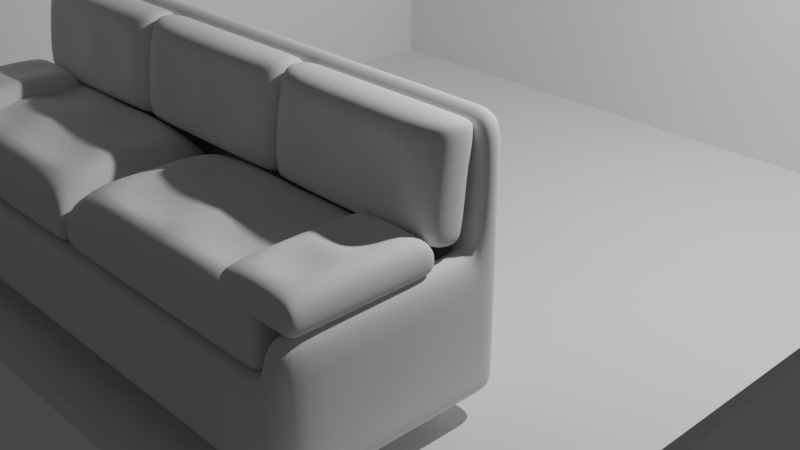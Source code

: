 # Source: room.blend  (saved by Blender 2.93.21; exported with 4.5.12 LTS)
import bpy
from mathutils import Matrix  # noqa: F401  (used for matrix-valued properties, if any)

bpy.ops.wm.read_factory_settings(use_empty=True)
scene = bpy.context.scene
scene.name = 'Scene'

# ---- collections
col_collection = bpy.data.collections.new('Collection'); scene.collection.children.link(col_collection)

# ---- world
world_world = bpy.data.worlds.new('World'); scene.world = world_world
world_world.use_nodes = True; world_world.node_tree.nodes.clear()
_N = world_world.node_tree.nodes; _L = world_world.node_tree.links
n0 = _N.new('ShaderNodeOutputWorld'); n0.name = 'World Output'; n0.location = (300, 300)
n1 = _N.new('ShaderNodeBackground'); n1.name = 'Background'; n1.location = (10, 300)
n1.inputs[0].default_value = (0.05088, 0.05088, 0.05088, 1.0)
_L.new(n1.outputs[0], n0.inputs[0])
n0.is_active_output = True
world_world.color = (0.05088, 0.05088, 0.05088)
world_world.use_sun_shadow = False
world_world.sun_shadow_jitter_overblur = 0.0

# ---- cameras
cam_camera = bpy.data.cameras.new('Camera')
cam_camera.clip_end = 100.0
cam_camera.ortho_scale = 7.314

# ---- lights
light_light = bpy.data.lights.new('Light', 'POINT')
light_light.transmission_factor = 0.0
light_light.energy = 1000.0
light_light.shadow_soft_size = 0.1
light_light.shadow_maximum_resolution = 0.006
light_light.use_absolute_resolution = True

# ---- meshes
me_plane = bpy.data.meshes.new('Plane')
me_plane.from_pydata([(-1.0, -1.0, 0.0), (1.0, -1.0, 0.0), (-1.0, 1.0, 0.0), (1.0, 1.0, 0.0), (-1.0, -1.0, 1.25), (-1.0, 1.0, 1.25), (1.0, 1.0, 1.25), (-1.05, 1.05, -0.05), (-1.05, -1.0, -0.05), (1.0, -1.0, -0.05), (1.0, 1.05, -0.05), (-1.05, 1.05, 1.25), (-1.05, -1.0, 1.25), (1.0, 1.05, 1.25)], [], [(0, 2, 3, 1), (2, 5, 6, 3), (0, 4, 5, 2), (8, 9, 10, 7), (7, 10, 13, 11), (8, 7, 11, 12), (1, 3, 10, 9), (3, 6, 13, 10), (6, 5, 11, 13), (0, 1, 9, 8), (4, 0, 8, 12), (5, 4, 12, 11)])
_uv = me_plane.uv_layers.new(name='UVMap')
_uv.uv.foreach_set('vector', [0.0, 0.0, 0.0, 1.0, 1.0, 1.0, 1.0, 0.0, 0.0, 1.0, 0.0, 1.0, 1.0, 1.0, 1.0, 1.0, 0.0, 0.0, 0.0, 0.0, 0.0, 1.0, 0.0, 1.0, 0.0, 0.0, 1.0, 0.0, 1.0, 1.0, 0.0, 1.0, 0.0, 1.0, 1.0, 1.0, 1.0, 1.0, 0.0, 1.0, 0.0, 0.0, 0.0, 1.0, 0.0, 1.0, 0.0, 0.0, 1.0, 0.0, 1.0, 1.0, 1.0, 1.0, 1.0, 0.0, 1.0, 1.0, 1.0, 1.0, 1.0, 1.0, 1.0, 1.0, 1.0, 1.0, 0.0, 1.0, 0.0, 1.0, 1.0, 1.0, 0.0, 0.0, 1.0, 0.0, 1.0, 0.0, 0.0, 0.0, 0.0, 0.0, 0.0, 0.0, 0.0, 0.0, 0.0, 0.0, 0.0, 1.0, 0.0, 0.0, 0.0, 0.0, 0.0, 1.0])
me_plane.use_remesh_fix_poles = True
me_plane.use_remesh_preserve_attributes = False
me_plane.update()
me_plane_001 = bpy.data.meshes.new('Plane.001')
me_plane_001.from_pydata([(-1.0, -1.0, 0.0), (1.0, -1.0, 0.0), (-1.0, 1.0, 0.0), (1.0, 1.0, 0.0), (-1.0, 1.0, 0.8061), (-1.0, -1.0, 0.8061), (1.0, -1.0, 0.8061), (1.0, 1.0, 0.8061), (-0.9, -1.0, 0.0), (-0.9, 1.0, 0.0), (-0.9, -1.0, 0.8061), (-0.9, 1.0, 0.8061), (0.905, -1.0, 0.0), (0.905, -1.0, 0.8061), (0.905, 1.0, 0.0), (0.905, 1.0, 0.8061), (-1.0, 0.75, 0.0), (1.0, 0.75, 0.0), (-1.0, 0.75, 0.8061), (1.0, 0.75, 0.8061), (-0.9, 0.75, 0.8061), (-0.9, 0.75, 0.0), (0.905, 0.75, 0.8061), (0.905, 0.75, 0.0), (-1.0, 0.75, 1.216), (-1.0, -1.0, 1.216), (0.905, -1.0, 1.216), (1.0, -1.0, 1.216), (1.0, 0.75, 1.216), (1.0, 1.0, 1.216), (-0.9, 1.0, 1.216), (-1.0, 1.0, 1.216), (-0.9, -1.0, 1.216), (0.905, 1.0, 1.216), (-0.9, 0.75, 1.216), (0.905, 0.75, 1.216), (1.0, 0.75, 2.214), (1.0, 1.0, 2.214), (-0.9, 1.0, 2.214), (-1.0, 1.0, 2.214), (0.905, 1.0, 2.214), (-0.9, 0.75, 2.214), (0.905, 0.75, 2.214), (-1.0, 0.75, 2.214), (-0.8283, 1.0, 0.0), (-0.8283, 1.0, 0.8061), (-0.8283, -1.0, 0.0), (-0.8283, -1.0, 0.8061), (-0.8283, 0.75, 0.0), (-0.8283, 0.75, 0.8061), (-0.8283, 1.0, 1.216), (-0.8283, 0.75, 1.216), (-0.8283, 1.0, 2.214), (-0.8283, 0.75, 2.214), (0.8407, -1.0, 0.0), (0.8407, -1.0, 0.8061), (0.8407, 0.75, 0.0), (0.8407, 1.0, 0.0), (0.8407, 1.0, 0.8061), (0.8407, 0.75, 0.8061), (0.8407, 1.0, 1.216), (0.8407, 0.75, 1.216), (0.8407, 1.0, 2.214), (0.8407, 0.75, 2.214), (-1.0, 0.6802, 0.0), (-1.0, 0.6802, 0.8061), (-0.9, 0.6802, 0.0), (0.905, 0.6802, 0.0), (1.0, 0.6802, 0.0), (1.0, 0.6802, 0.8061), (-0.9, 0.6802, 0.8061), (0.905, 0.6802, 0.8061), (-1.0, 0.6802, 1.216), (1.0, 0.6802, 1.216), (-0.9, 0.6802, 1.216), (0.905, 0.6802, 1.216), (-0.8283, 0.6802, 0.8061), (-0.8283, 0.6802, 0.0), (0.8407, 0.6802, 0.8061), (0.8407, 0.6802, 0.0), (-1.0, -1.0, 0.7326), (-1.0, 1.0, 0.7326), (1.0, 1.0, 0.7326), (1.0, -1.0, 0.7326), (-0.9, -1.0, 0.7326), (-0.9, 1.0, 0.7326), (0.905, 1.0, 0.7326), (0.905, -1.0, 0.7326), (1.0, 0.75, 0.7326), (-1.0, 0.75, 0.7326), (-0.8283, -1.0, 0.7326), (-0.8283, 1.0, 0.7326), (0.8407, 1.0, 0.7326), (0.8407, -1.0, 0.7326), (1.0, 0.6802, 0.7326), (-1.0, 0.6802, 0.7326), (-1.0, 1.0, 0.1848), (1.0, 1.0, 0.1848), (-1.0, -1.0, 0.1848), (1.0, -1.0, 0.1848), (-0.9, -1.0, 0.1848), (-0.9, 1.0, 0.1848), (0.905, 1.0, 0.1848), (0.905, -1.0, 0.1848), (1.0, 0.75, 0.1848), (-1.0, 0.75, 0.1848), (-0.8283, -1.0, 0.1848), (-0.8283, 1.0, 0.1848), (0.8407, 1.0, 0.1848), (0.8407, -1.0, 0.1848), (1.0, 0.6802, 0.1848), (-1.0, 0.6802, 0.1848), (-1.0, -0.5516, 0.0), (-1.0, -0.5516, 0.8061), (-0.9, -0.5516, 0.0), (0.905, -0.5516, 0.0), (-1.0, -0.5516, 1.216), (-0.8283, -0.5516, 0.0), (0.8407, -0.5516, 0.0), (1.0, -0.5516, 0.0), (1.0, -0.5516, 0.8061), (-0.9, -0.5516, 0.8061), (0.905, -0.5516, 0.8061), (1.0, -0.5516, 1.216), (-0.9, -0.5516, 1.216), (0.905, -0.5516, 1.216), (-0.8283, -0.5516, 0.8061), (0.8407, -0.5516, 0.8061), (1.0, -0.5516, 0.7326), (-1.0, -0.5516, 0.7326), (-1.0, -0.5516, 0.1848), (1.0, -0.5516, 0.1848), (-1.0, 1.0, 1.848), (-1.0, 0.75, 1.848), (0.905, 1.0, 1.848), (1.0, 1.0, 1.848), (-0.9, 1.0, 1.848), (-0.9, 0.75, 1.848), (1.0, 0.75, 1.848), (0.905, 0.75, 1.848), (-0.8283, 0.75, 1.848), (-0.8283, 1.0, 1.848), (0.8407, 1.0, 1.848), (0.8407, 0.75, 1.848)], [], [(23, 14, 3, 17), (122, 13, 26, 125), (129, 80, 5, 113), (85, 81, 4, 11), (87, 83, 6, 13), (88, 82, 7, 19), (80, 84, 10, 5), (91, 85, 11, 45), (59, 22, 35, 61), (16, 2, 9, 21), (82, 86, 15, 7), (93, 87, 13, 55), (4, 18, 24, 31), (56, 57, 14, 23), (79, 56, 23, 67), (78, 71, 22, 59), (64, 16, 21, 66), (7, 15, 33, 29), (94, 88, 19, 69), (81, 89, 18, 4), (19, 7, 29, 28), (67, 23, 17, 68), (141, 136, 38, 52), (135, 134, 40, 37), (132, 133, 43, 39), (72, 74, 34, 24), (75, 73, 28, 35), (11, 4, 31, 30), (69, 19, 28, 73), (5, 10, 32, 25), (113, 5, 25, 116), (70, 20, 34, 74), (45, 11, 30, 50), (13, 6, 27, 26), (42, 36, 37, 40), (43, 41, 38, 39), (63, 42, 40, 62), (133, 137, 41, 43), (136, 132, 39, 38), (139, 138, 36, 42), (143, 139, 42, 63), (138, 135, 37, 36), (137, 140, 53, 41), (41, 53, 52, 38), (58, 45, 50, 60), (142, 141, 52, 62), (70, 76, 49, 20), (66, 21, 48, 77), (21, 9, 44, 48), (84, 90, 47, 10), (20, 49, 51, 34), (92, 91, 45, 58), (86, 92, 58, 15), (134, 142, 62, 40), (15, 58, 60, 33), (140, 143, 63, 53), (53, 63, 62, 52), (76, 78, 59, 49), (77, 48, 56, 79), (48, 44, 57, 56), (90, 93, 55, 47), (49, 59, 61, 51), (117, 77, 79, 118), (126, 127, 78, 76), (114, 66, 77, 117), (121, 126, 76, 70), (121, 70, 74, 124), (18, 65, 72, 24), (120, 69, 73, 123), (125, 123, 73, 75), (116, 124, 74, 72), (115, 67, 68, 119), (128, 94, 69, 120), (112, 64, 66, 114), (127, 122, 71, 78), (118, 79, 67, 115), (89, 95, 65, 18), (22, 71, 75, 35), (105, 111, 95, 89), (131, 110, 94, 128), (106, 109, 93, 90), (102, 108, 92, 86), (108, 107, 91, 92), (100, 106, 90, 84), (96, 105, 89, 81), (110, 104, 88, 94), (109, 103, 87, 93), (97, 102, 86, 82), (107, 101, 85, 91), (98, 100, 84, 80), (104, 97, 82, 88), (103, 99, 83, 87), (101, 96, 81, 85), (130, 98, 80, 129), (112, 0, 98, 130), (9, 2, 96, 101), (12, 1, 99, 103), (17, 3, 97, 104), (0, 8, 100, 98), (44, 9, 101, 107), (3, 14, 102, 97), (54, 12, 103, 109), (68, 17, 104, 110), (2, 16, 105, 96), (8, 46, 106, 100), (57, 44, 107, 108), (14, 57, 108, 102), (46, 54, 109, 106), (119, 68, 110, 131), (16, 64, 111, 105), (1, 119, 131, 99), (64, 112, 130, 111), (111, 130, 129, 95), (99, 131, 128, 83), (54, 118, 115, 12), (55, 13, 122, 127), (0, 112, 114, 8), (83, 128, 120, 6), (12, 115, 119, 1), (25, 32, 124, 116), (26, 27, 123, 125), (6, 120, 123, 27), (10, 121, 124, 32), (10, 47, 126, 121), (8, 114, 117, 46), (47, 55, 127, 126), (46, 117, 118, 54), (65, 113, 116, 72), (95, 129, 113, 65), (71, 122, 125, 75), (51, 61, 143, 140), (33, 60, 142, 134), (60, 50, 141, 142), (34, 51, 140, 137), (28, 29, 135, 138), (61, 35, 139, 143), (35, 28, 138, 139), (30, 31, 132, 136), (24, 34, 137, 133), (31, 24, 133, 132), (29, 33, 134, 135), (50, 30, 136, 141)])
me_plane_001.polygons.foreach_set('use_smooth', [True] * 142)
_uv = me_plane_001.uv_layers.new(name='UVMap')
_uv.uv.foreach_set('vector', [0.9525, 0.875, 0.9525, 1.0, 1.0, 1.0, 1.0, 0.875, 0.9525, 0.2242, 0.9525, 0.0, 0.9525, 0.0, 0.9525, 0.2242, 0.0, 0.2242, 0.0, 0.0, 0.0, 0.0, 0.0, 0.2242, 0.05, 1.0, 0.0, 1.0, 0.0, 1.0, 0.05, 1.0, 0.9525, 0.0, 1.0, 0.0, 1.0, 0.0, 0.9525, 0.0, 1.0, 0.875, 1.0, 1.0, 1.0, 1.0, 1.0, 0.875, 0.0, 0.0, 0.05, 0.0, 0.05, 0.0, 0.0, 0.0, 0.08585, 1.0, 0.05, 1.0, 0.05, 1.0, 0.08585, 1.0, 0.9203, 0.875, 0.9525, 0.875, 0.9525, 0.875, 0.9203, 0.875, 0.0, 0.875, 0.0, 1.0, 0.05, 1.0, 0.05, 0.875, 1.0, 1.0, 0.9525, 1.0, 0.9525, 1.0, 1.0, 1.0, 0.9203, 0.0, 0.9525, 0.0, 0.9525, 0.0, 0.9203, 0.0, 0.0, 1.0, 0.0, 0.875, 0.0, 0.875, 0.0, 1.0, 0.9203, 0.875, 0.9203, 1.0, 0.9525, 1.0, 0.9525, 0.875, 0.9203, 0.8401, 0.9203, 0.875, 0.9525, 0.875, 0.9525, 0.8401, 0.9203, 0.8401, 0.9525, 0.8401, 0.9525, 0.875, 0.9203, 0.875, 0.0, 0.8401, 0.0, 0.875, 0.05, 0.875, 0.05, 0.8401, 1.0, 1.0, 0.9525, 1.0, 0.9525, 1.0, 1.0, 1.0, 1.0, 0.8401, 1.0, 0.875, 1.0, 0.875, 1.0, 0.8401, 0.0, 1.0, 0.0, 0.875, 0.0, 0.875, 0.0, 1.0, 1.0, 0.875, 1.0, 1.0, 1.0, 1.0, 1.0, 0.875, 0.9525, 0.8401, 0.9525, 0.875, 1.0, 0.875, 1.0, 0.8401, 0.08585, 1.0, 0.05, 1.0, 0.05, 1.0, 0.08585, 1.0, 1.0, 1.0, 0.9525, 1.0, 0.9525, 1.0, 1.0, 1.0, 0.0, 1.0, 0.0, 0.875, 0.0, 0.875, 0.0, 1.0, 0.0, 0.8401, 0.05, 0.8401, 0.05, 0.875, 0.0, 0.875, 0.9525, 0.8401, 1.0, 0.8401, 1.0, 0.875, 0.9525, 0.875, 0.05, 1.0, 0.0, 1.0, 0.0, 1.0, 0.05, 1.0, 1.0, 0.8401, 1.0, 0.875, 1.0, 0.875, 1.0, 0.8401, 0.0, 0.0, 0.05, 0.0, 0.05, 0.0, 0.0, 0.0, 0.0, 0.2242, 0.0, 0.0, 0.0, 0.0, 0.0, 0.2242, 0.05, 0.8401, 0.05, 0.875, 0.05, 0.875, 0.05, 0.8401, 0.08585, 1.0, 0.05, 1.0, 0.05, 1.0, 0.08585, 1.0, 0.9525, 0.0, 1.0, 0.0, 1.0, 0.0, 0.9525, 0.0, 0.9525, 0.875, 1.0, 0.875, 1.0, 1.0, 0.9525, 1.0, 0.0, 0.875, 0.05, 0.875, 0.05, 1.0, 0.0, 1.0, 0.9203, 0.875, 0.9525, 0.875, 0.9525, 1.0, 0.9203, 1.0, 0.0, 0.875, 0.05, 0.875, 0.05, 0.875, 0.0, 0.875, 0.05, 1.0, 0.0, 1.0, 0.0, 1.0, 0.05, 1.0, 0.9525, 0.875, 1.0, 0.875, 1.0, 0.875, 0.9525, 0.875, 0.9203, 0.875, 0.9525, 0.875, 0.9525, 0.875, 0.9203, 0.875, 1.0, 0.875, 1.0, 1.0, 1.0, 1.0, 1.0, 0.875, 0.05, 0.875, 0.08585, 0.875, 0.08585, 0.875, 0.05, 0.875, 0.05, 0.875, 0.08585, 0.875, 0.08585, 1.0, 0.05, 1.0, 0.9203, 1.0, 0.08585, 1.0, 0.08585, 1.0, 0.9203, 1.0, 0.9203, 1.0, 0.08585, 1.0, 0.08585, 1.0, 0.9203, 1.0, 0.05, 0.8401, 0.08585, 0.8401, 0.08585, 0.875, 0.05, 0.875, 0.05, 0.8401, 0.05, 0.875, 0.08585, 0.875, 0.08585, 0.8401, 0.05, 0.875, 0.05, 1.0, 0.08585, 1.0, 0.08585, 0.875, 0.05, 0.0, 0.08585, 0.0, 0.08585, 0.0, 0.05, 0.0, 0.05, 0.875, 0.08585, 0.875, 0.08585, 0.875, 0.05, 0.875, 0.9203, 1.0, 0.08585, 1.0, 0.08585, 1.0, 0.9203, 1.0, 0.9525, 1.0, 0.9203, 1.0, 0.9203, 1.0, 0.9525, 1.0, 0.9525, 1.0, 0.9203, 1.0, 0.9203, 1.0, 0.9525, 1.0, 0.9525, 1.0, 0.9203, 1.0, 0.9203, 1.0, 0.9525, 1.0, 0.08585, 0.875, 0.9203, 0.875, 0.9203, 0.875, 0.08585, 0.875, 0.08585, 0.875, 0.9203, 0.875, 0.9203, 1.0, 0.08585, 1.0, 0.08585, 0.8401, 0.9203, 0.8401, 0.9203, 0.875, 0.08585, 0.875, 0.08585, 0.8401, 0.08585, 0.875, 0.9203, 0.875, 0.9203, 0.8401, 0.08585, 0.875, 0.08585, 1.0, 0.9203, 1.0, 0.9203, 0.875, 0.08585, 0.0, 0.9203, 0.0, 0.9203, 0.0, 0.08585, 0.0, 0.08585, 0.875, 0.9203, 0.875, 0.9203, 0.875, 0.08585, 0.875, 0.08585, 0.2242, 0.08585, 0.8401, 0.9203, 0.8401, 0.9203, 0.2242, 0.08585, 0.2242, 0.9203, 0.2242, 0.9203, 0.8401, 0.08585, 0.8401, 0.05, 0.2242, 0.05, 0.8401, 0.08585, 0.8401, 0.08585, 0.2242, 0.05, 0.2242, 0.08585, 0.2242, 0.08585, 0.8401, 0.05, 0.8401, 0.05, 0.2242, 0.05, 0.8401, 0.05, 0.8401, 0.05, 0.2242, 0.0, 0.875, 0.0, 0.8401, 0.0, 0.8401, 0.0, 0.875, 1.0, 0.2242, 1.0, 0.8401, 1.0, 0.8401, 1.0, 0.2242, 0.9525, 0.2242, 1.0, 0.2242, 1.0, 0.8401, 0.9525, 0.8401, 0.0, 0.2242, 0.05, 0.2242, 0.05, 0.8401, 0.0, 0.8401, 0.9525, 0.2242, 0.9525, 0.8401, 1.0, 0.8401, 1.0, 0.2242, 1.0, 0.2242, 1.0, 0.8401, 1.0, 0.8401, 1.0, 0.2242, 0.0, 0.2242, 0.0, 0.8401, 0.05, 0.8401, 0.05, 0.2242, 0.9203, 0.2242, 0.9525, 0.2242, 0.9525, 0.8401, 0.9203, 0.8401, 0.9203, 0.2242, 0.9203, 0.8401, 0.9525, 0.8401, 0.9525, 0.2242, 0.0, 0.875, 0.0, 0.8401, 0.0, 0.8401, 0.0, 0.875, 0.9525, 0.875, 0.9525, 0.8401, 0.9525, 0.8401, 0.9525, 0.875, 0.0, 0.875, 0.0, 0.8401, 0.0, 0.8401, 0.0, 0.875, 1.0, 0.2242, 1.0, 0.8401, 1.0, 0.8401, 1.0, 0.2242, 0.08585, 0.0, 0.9203, 0.0, 0.9203, 0.0, 0.08585, 0.0, 0.9525, 1.0, 0.9203, 1.0, 0.9203, 1.0, 0.9525, 1.0, 0.9203, 1.0, 0.08585, 1.0, 0.08585, 1.0, 0.9203, 1.0, 0.05, 0.0, 0.08585, 0.0, 0.08585, 0.0, 0.05, 0.0, 0.0, 1.0, 0.0, 0.875, 0.0, 0.875, 0.0, 1.0, 1.0, 0.8401, 1.0, 0.875, 1.0, 0.875, 1.0, 0.8401, 0.9203, 0.0, 0.9525, 0.0, 0.9525, 0.0, 0.9203, 0.0, 1.0, 1.0, 0.9525, 1.0, 0.9525, 1.0, 1.0, 1.0, 0.08585, 1.0, 0.05, 1.0, 0.05, 1.0, 0.08585, 1.0, 0.0, 0.0, 0.05, 0.0, 0.05, 0.0, 0.0, 0.0, 1.0, 0.875, 1.0, 1.0, 1.0, 1.0, 1.0, 0.875, 0.9525, 0.0, 1.0, 0.0, 1.0, 0.0, 0.9525, 0.0, 0.05, 1.0, 0.0, 1.0, 0.0, 1.0, 0.05, 1.0, 0.0, 0.2242, 0.0, 0.0, 0.0, 0.0, 0.0, 0.2242, 0.0, 0.2242, 0.0, 0.0, 0.0, 0.0, 0.0, 0.2242, 0.05, 1.0, 0.0, 1.0, 0.0, 1.0, 0.05, 1.0, 0.9525, 0.0, 1.0, 0.0, 1.0, 0.0, 0.9525, 0.0, 1.0, 0.875, 1.0, 1.0, 1.0, 1.0, 1.0, 0.875, 0.0, 0.0, 0.05, 0.0, 0.05, 0.0, 0.0, 0.0, 0.08585, 1.0, 0.05, 1.0, 0.05, 1.0, 0.08585, 1.0, 1.0, 1.0, 0.9525, 1.0, 0.9525, 1.0, 1.0, 1.0, 0.9203, 0.0, 0.9525, 0.0, 0.9525, 0.0, 0.9203, 0.0, 1.0, 0.8401, 1.0, 0.875, 1.0, 0.875, 1.0, 0.8401, 0.0, 1.0, 0.0, 0.875, 0.0, 0.875, 0.0, 1.0, 0.05, 0.0, 0.08585, 0.0, 0.08585, 0.0, 0.05, 0.0, 0.9203, 1.0, 0.08585, 1.0, 0.08585, 1.0, 0.9203, 1.0, 0.9525, 1.0, 0.9203, 1.0, 0.9203, 1.0, 0.9525, 1.0, 0.08585, 0.0, 0.9203, 0.0, 0.9203, 0.0, 0.08585, 0.0, 1.0, 0.2242, 1.0, 0.8401, 1.0, 0.8401, 1.0, 0.2242, 0.0, 0.875, 0.0, 0.8401, 0.0, 0.8401, 0.0, 0.875, 1.0, 0.0, 1.0, 0.2242, 1.0, 0.2242, 1.0, 0.0, 0.0, 0.8401, 0.0, 0.2242, 0.0, 0.2242, 0.0, 0.8401, 0.0, 0.8401, 0.0, 0.2242, 0.0, 0.2242, 0.0, 0.8401, 1.0, 0.0, 1.0, 0.2242, 1.0, 0.2242, 1.0, 0.0, 0.9203, 0.0, 0.9203, 0.2242, 0.9525, 0.2242, 0.9525, 0.0, 0.9203, 0.0, 0.9525, 0.0, 0.9525, 0.2242, 0.9203, 0.2242, 0.0, 0.0, 0.0, 0.2242, 0.05, 0.2242, 0.05, 0.0, 1.0, 0.0, 1.0, 0.2242, 1.0, 0.2242, 1.0, 0.0, 0.9525, 0.0, 0.9525, 0.2242, 1.0, 0.2242, 1.0, 0.0, 0.0, 0.0, 0.05, 0.0, 0.05, 0.2242, 0.0, 0.2242, 0.9525, 0.0, 1.0, 0.0, 1.0, 0.2242, 0.9525, 0.2242, 1.0, 0.0, 1.0, 0.2242, 1.0, 0.2242, 1.0, 0.0, 0.05, 0.0, 0.05, 0.2242, 0.05, 0.2242, 0.05, 0.0, 0.05, 0.0, 0.08585, 0.0, 0.08585, 0.2242, 0.05, 0.2242, 0.05, 0.0, 0.05, 0.2242, 0.08585, 0.2242, 0.08585, 0.0, 0.08585, 0.0, 0.9203, 0.0, 0.9203, 0.2242, 0.08585, 0.2242, 0.08585, 0.0, 0.08585, 0.2242, 0.9203, 0.2242, 0.9203, 0.0, 0.0, 0.8401, 0.0, 0.2242, 0.0, 0.2242, 0.0, 0.8401, 0.0, 0.8401, 0.0, 0.2242, 0.0, 0.2242, 0.0, 0.8401, 0.9525, 0.8401, 0.9525, 0.2242, 0.9525, 0.2242, 0.9525, 0.8401, 0.08585, 0.875, 0.9203, 0.875, 0.9203, 0.875, 0.08585, 0.875, 0.9525, 1.0, 0.9203, 1.0, 0.9203, 1.0, 0.9525, 1.0, 0.9203, 1.0, 0.08585, 1.0, 0.08585, 1.0, 0.9203, 1.0, 0.05, 0.875, 0.08585, 0.875, 0.08585, 0.875, 0.05, 0.875, 1.0, 0.875, 1.0, 1.0, 1.0, 1.0, 1.0, 0.875, 0.9203, 0.875, 0.9525, 0.875, 0.9525, 0.875, 0.9203, 0.875, 0.9525, 0.875, 1.0, 0.875, 1.0, 0.875, 0.9525, 0.875, 0.05, 1.0, 0.0, 1.0, 0.0, 1.0, 0.05, 1.0, 0.0, 0.875, 0.05, 0.875, 0.05, 0.875, 0.0, 0.875, 0.0, 1.0, 0.0, 0.875, 0.0, 0.875, 0.0, 1.0, 1.0, 1.0, 0.9525, 1.0, 0.9525, 1.0, 1.0, 1.0, 0.08585, 1.0, 0.05, 1.0, 0.05, 1.0, 0.08585, 1.0])
me_plane_001.use_remesh_fix_poles = True
me_plane_001.use_remesh_preserve_attributes = False
me_plane_001.update()
me_plane_002 = bpy.data.meshes.new('Plane.002')
me_plane_002.from_pydata([(-1.0, -1.0, 0.0), (1.0, -1.0, 0.0), (-1.0, 1.0, 0.0), (1.0, 1.0, 0.0), (-1.0, 1.0, 0.3217), (-1.0, -1.0, 0.3217), (1.0, -1.0, 0.3217), (1.0, 1.0, 0.3217), (-0.8868, -1.0, 0.0), (-0.004765, -1.0, 0.0), (0.8773, -1.0, 0.0), (0.8773, 1.0, 0.0), (-0.004765, 1.0, 0.0), (-0.8868, 1.0, 0.0), (-0.8868, -1.0, 0.3217), (-0.004765, -1.0, 0.3217), (0.8773, -1.0, 0.3217), (0.8773, 1.0, 0.3217), (-0.004765, 1.0, 0.3217), (-0.8868, 1.0, 0.3217), (-1.0, 0.8404, 0.0), (-1.0, 0.01147, 0.0), (-1.0, -0.8174, 0.0), (1.0, -0.8174, 0.0), (1.0, 0.01147, 0.0), (1.0, 0.8404, 0.0), (-1.0, 0.8404, 0.3217), (-1.0, 0.01147, 0.3217), (-1.0, -0.8174, 0.3217), (1.0, -0.8174, 0.3217), (1.0, 0.01147, 0.3217), (1.0, 0.8404, 0.3217), (-0.8868, -0.8174, 0.5945), (-0.8868, 0.01147, 0.5945), (-0.8868, 0.8404, 0.5945), (-0.004765, -0.8174, 0.5945), (-0.004765, 0.01147, 0.5945), (-0.004765, 0.8404, 0.5945), (0.8773, -0.8174, 0.5945), (0.8773, 0.01147, 0.5945), (0.8773, 0.8404, 0.5945), (-0.8868, 0.8404, 0.0), (-0.8868, 0.01147, 0.0), (-0.8868, -0.8174, 0.0), (-0.004765, 0.8404, 0.0), (-0.004765, 0.01147, 0.0), (-0.004765, -0.8174, 0.0), (0.8773, 0.8404, 0.0), (0.8773, 0.01147, 0.0), (0.8773, -0.8174, 0.0), (0.4363, -0.403, 0.3829), (0.4363, 0.4259, 0.3829), (-0.4458, -0.403, 0.3829), (-0.4458, 0.4259, 0.3829)], [], [(47, 11, 3, 25), (40, 31, 7, 17), (25, 3, 7, 31), (22, 0, 5, 28), (13, 2, 4, 19), (10, 1, 6, 16), (0, 8, 14, 5), (8, 9, 15, 14), (9, 10, 16, 15), (3, 11, 17, 7), (11, 12, 18, 17), (12, 13, 19, 18), (26, 34, 19, 4), (34, 37, 18, 19), (37, 40, 17, 18), (20, 2, 13, 41), (41, 13, 12, 44), (44, 12, 11, 47), (9, 46, 49, 10), (46, 45, 48, 49), (45, 44, 47, 48), (8, 43, 46, 9), (43, 42, 45, 46), (42, 41, 44, 45), (0, 22, 43, 8), (22, 21, 42, 43), (21, 20, 41, 42), (15, 16, 38, 35), (36, 39, 51), (32, 35, 52), (14, 15, 35, 32), (33, 36, 53), (5, 14, 32, 28), (28, 32, 33, 27), (27, 33, 34, 26), (2, 20, 26, 4), (20, 21, 27, 26), (21, 22, 28, 27), (1, 23, 29, 6), (23, 24, 30, 29), (24, 25, 31, 30), (16, 6, 29, 38), (38, 29, 30, 39), (39, 30, 31, 40), (10, 49, 23, 1), (49, 48, 24, 23), (48, 47, 25, 24), (35, 38, 50), (38, 39, 50), (39, 36, 50), (36, 35, 50), (39, 40, 51), (40, 37, 51), (37, 36, 51), (35, 36, 52), (36, 33, 52), (33, 32, 52), (36, 37, 53), (37, 34, 53), (34, 33, 53)])
me_plane_002.polygons.foreach_set('use_smooth', [True] * 60)
_uv = me_plane_002.uv_layers.new(name='UVMap')
_uv.uv.foreach_set('vector', [0.7476, 0.7557, 0.7476, 1.0, 1.0, 1.0, 1.0, 0.7557, 0.7476, 0.7557, 1.0, 0.7557, 1.0, 1.0, 0.7476, 1.0, 1.0, 0.7557, 1.0, 1.0, 1.0, 1.0, 1.0, 0.7557, 0.0, 0.2557, 0.0, 0.0, 0.0, 0.0, 0.0, 0.2557, 0.2476, 1.0, 0.0, 1.0, 0.0, 1.0, 0.2476, 1.0, 0.7476, 0.0, 1.0, 0.0, 1.0, 0.0, 0.7476, 0.0, 0.0, 0.0, 0.2476, 0.0, 0.2476, 0.0, 0.0, 0.0, 0.2476, 0.0, 0.4976, 0.0, 0.4976, 0.0, 0.2476, 0.0, 0.4976, 0.0, 0.7476, 0.0, 0.7476, 0.0, 0.4976, 0.0, 1.0, 1.0, 0.7476, 1.0, 0.7476, 1.0, 1.0, 1.0, 0.7476, 1.0, 0.4976, 1.0, 0.4976, 1.0, 0.7476, 1.0, 0.4976, 1.0, 0.2476, 1.0, 0.2476, 1.0, 0.4976, 1.0, 0.0, 0.7557, 0.2476, 0.7557, 0.2476, 1.0, 0.0, 1.0, 0.2476, 0.7557, 0.4976, 0.7557, 0.4976, 1.0, 0.2476, 1.0, 0.4976, 0.7557, 0.7476, 0.7557, 0.7476, 1.0, 0.4976, 1.0, 0.0, 0.7557, 0.0, 1.0, 0.2476, 1.0, 0.2476, 0.7557, 0.2476, 0.7557, 0.2476, 1.0, 0.4976, 1.0, 0.4976, 0.7557, 0.4976, 0.7557, 0.4976, 1.0, 0.7476, 1.0, 0.7476, 0.7557, 0.4976, 0.0, 0.4976, 0.2557, 0.7476, 0.2557, 0.7476, 0.0, 0.4976, 0.2557, 0.4976, 0.5057, 0.7476, 0.5057, 0.7476, 0.2557, 0.4976, 0.5057, 0.4976, 0.7557, 0.7476, 0.7557, 0.7476, 0.5057, 0.2476, 0.0, 0.2476, 0.2557, 0.4976, 0.2557, 0.4976, 0.0, 0.2476, 0.2557, 0.2476, 0.5057, 0.4976, 0.5057, 0.4976, 0.2557, 0.2476, 0.5057, 0.2476, 0.7557, 0.4976, 0.7557, 0.4976, 0.5057, 0.0, 0.0, 0.0, 0.2557, 0.2476, 0.2557, 0.2476, 0.0, 0.0, 0.2557, 0.0, 0.5057, 0.2476, 0.5057, 0.2476, 0.2557, 0.0, 0.5057, 0.0, 0.7557, 0.2476, 0.7557, 0.2476, 0.5057, 0.4976, 0.0, 0.7476, 0.0, 0.7476, 0.2557, 0.4976, 0.2557, 0.4976, 0.5057, 0.7476, 0.5057, 0.6226, 0.6307, 0.2476, 0.2557, 0.4976, 0.2557, 0.3726, 0.3807, 0.2476, 0.0, 0.4976, 0.0, 0.4976, 0.2557, 0.2476, 0.2557, 0.2476, 0.5057, 0.4976, 0.5057, 0.3726, 0.6307, 0.0, 0.0, 0.2476, 0.0, 0.2476, 0.2557, 0.0, 0.2557, 0.0, 0.2557, 0.2476, 0.2557, 0.2476, 0.5057, 0.0, 0.5057, 0.0, 0.5057, 0.2476, 0.5057, 0.2476, 0.7557, 0.0, 0.7557, 0.0, 1.0, 0.0, 0.7557, 0.0, 0.7557, 0.0, 1.0, 0.0, 0.7557, 0.0, 0.5057, 0.0, 0.5057, 0.0, 0.7557, 0.0, 0.5057, 0.0, 0.2557, 0.0, 0.2557, 0.0, 0.5057, 1.0, 0.0, 1.0, 0.2557, 1.0, 0.2557, 1.0, 0.0, 1.0, 0.2557, 1.0, 0.5057, 1.0, 0.5057, 1.0, 0.2557, 1.0, 0.5057, 1.0, 0.7557, 1.0, 0.7557, 1.0, 0.5057, 0.7476, 0.0, 1.0, 0.0, 1.0, 0.2557, 0.7476, 0.2557, 0.7476, 0.2557, 1.0, 0.2557, 1.0, 0.5057, 0.7476, 0.5057, 0.7476, 0.5057, 1.0, 0.5057, 1.0, 0.7557, 0.7476, 0.7557, 0.7476, 0.0, 0.7476, 0.2557, 1.0, 0.2557, 1.0, 0.0, 0.7476, 0.2557, 0.7476, 0.5057, 1.0, 0.5057, 1.0, 0.2557, 0.7476, 0.5057, 0.7476, 0.7557, 1.0, 0.7557, 1.0, 0.5057, 0.4976, 0.2557, 0.7476, 0.2557, 0.6226, 0.3807, 0.7476, 0.2557, 0.7476, 0.5057, 0.6226, 0.3807, 0.7476, 0.5057, 0.4976, 0.5057, 0.6226, 0.3807, 0.4976, 0.5057, 0.4976, 0.2557, 0.6226, 0.3807, 0.7476, 0.5057, 0.7476, 0.7557, 0.6226, 0.6307, 0.7476, 0.7557, 0.4976, 0.7557, 0.6226, 0.6307, 0.4976, 0.7557, 0.4976, 0.5057, 0.6226, 0.6307, 0.4976, 0.2557, 0.4976, 0.5057, 0.3726, 0.3807, 0.4976, 0.5057, 0.2476, 0.5057, 0.3726, 0.3807, 0.2476, 0.5057, 0.2476, 0.2557, 0.3726, 0.3807, 0.4976, 0.5057, 0.4976, 0.7557, 0.3726, 0.6307, 0.4976, 0.7557, 0.2476, 0.7557, 0.3726, 0.6307, 0.2476, 0.7557, 0.2476, 0.5057, 0.3726, 0.6307])
me_plane_002.use_remesh_fix_poles = True
me_plane_002.use_remesh_preserve_attributes = False
me_plane_002.update()
me_plane_004 = bpy.data.meshes.new('Plane.004')
me_plane_004.from_pydata([(-1.0, -1.0, 0.0), (1.0, -1.0, 0.0), (-1.0, 1.0, 0.0), (1.0, 1.0, 0.0), (-1.0, -1.0, 0.3178), (1.0, -1.0, 0.3178), (-1.0, 1.0, 0.3178), (1.0, 1.0, 0.3178), (-1.0, 0.683, 1.49e-08), (-1.0, -0.683, 1.49e-08), (1.0, -0.683, 1.49e-08), (1.0, 0.683, 1.49e-08), (-1.0, 0.683, 0.3178), (-1.0, -0.683, 0.3178), (1.0, -0.683, 0.3178), (1.0, 0.683, 0.3178), (-0.8158, -1.0, 1.49e-08), (0.003787, -1.0, 0.0), (0.8234, -1.0, 1.49e-08), (0.8234, 1.0, 1.49e-08), (0.003787, 1.0, 0.0), (-0.8158, 1.0, 1.49e-08), (-0.8158, -1.0, 0.3178), (0.003787, -1.0, 0.3178), (0.8234, -1.0, 0.3178), (0.8234, 1.0, 0.3178), (0.003787, 1.0, 0.3178), (-0.8158, 1.0, 0.3178), (0.8234, -0.683, 0.4417), (0.003787, -0.683, 0.4417), (-0.8158, -0.683, 0.4417), (0.8234, 0.683, 0.4417), (0.003787, 0.683, 0.4417), (-0.8158, 0.683, 0.4417), (-0.8158, -0.683, 2.98e-08), (0.003787, -0.683, 1.49e-08), (0.8234, -0.683, 2.98e-08), (-0.8158, 0.683, 2.98e-08), (0.003787, 0.683, 1.49e-08), (0.8234, 0.683, 2.98e-08), (-0.406, 5.045e-07, 0.2572), (0.4136, 5.318e-07, 0.2572)], [], [(39, 19, 3, 11), (31, 15, 7, 25), (11, 3, 7, 15), (9, 0, 4, 13), (21, 2, 6, 27), (18, 1, 5, 24), (2, 8, 12, 6), (8, 9, 13, 12), (1, 10, 14, 5), (10, 11, 15, 14), (24, 5, 14, 28), (28, 14, 15, 31), (18, 36, 10, 1), (36, 39, 11, 10), (9, 8, 37, 34), (34, 37, 38, 35), (35, 38, 39, 36), (0, 9, 34, 16), (16, 34, 35, 17), (17, 35, 36, 18), (13, 30, 33, 12), (29, 28, 41), (4, 22, 30, 13), (22, 23, 29, 30), (23, 24, 28, 29), (0, 16, 22, 4), (16, 17, 23, 22), (17, 18, 24, 23), (3, 19, 25, 7), (19, 20, 26, 25), (20, 21, 27, 26), (12, 33, 27, 6), (33, 32, 26, 27), (32, 31, 25, 26), (8, 2, 21, 37), (37, 21, 20, 38), (38, 20, 19, 39), (30, 29, 40), (29, 32, 40), (32, 33, 40), (33, 30, 40), (28, 31, 41), (31, 32, 41), (32, 29, 41)])
me_plane_004.polygons.foreach_set('use_smooth', [True] * 44)
_uv = me_plane_004.uv_layers.new(name='UVMap')
_uv.uv.foreach_set('vector', [0.7519, 0.8415, 0.7519, 1.0, 1.0, 1.0, 1.0, 0.8415, 0.7519, 0.8415, 1.0, 0.8415, 1.0, 1.0, 0.7519, 1.0, 1.0, 0.8415, 1.0, 1.0, 1.0, 1.0, 1.0, 0.8415, 0.0, 0.1585, 0.0, 0.0, 0.0, 0.0, 0.0, 0.1585, 0.2519, 1.0, 0.0, 1.0, 0.0, 1.0, 0.2519, 1.0, 0.7519, 0.0, 1.0, 0.0, 1.0, 0.0, 0.7519, 0.0, 0.0, 1.0, 0.0, 0.8415, 0.0, 0.8415, 0.0, 1.0, 0.0, 0.8415, 0.0, 0.1585, 0.0, 0.1585, 0.0, 0.8415, 1.0, 0.0, 1.0, 0.1585, 1.0, 0.1585, 1.0, 0.0, 1.0, 0.1585, 1.0, 0.8415, 1.0, 0.8415, 1.0, 0.1585, 0.7519, 0.0, 1.0, 0.0, 1.0, 0.1585, 0.7519, 0.1585, 0.7519, 0.1585, 1.0, 0.1585, 1.0, 0.8415, 0.7519, 0.8415, 0.7519, 0.0, 0.7519, 0.1585, 1.0, 0.1585, 1.0, 0.0, 0.7519, 0.1585, 0.7519, 0.8415, 1.0, 0.8415, 1.0, 0.1585, 0.0, 0.1585, 0.0, 0.8415, 0.2519, 0.8415, 0.2519, 0.1585, 0.2519, 0.1585, 0.2519, 0.8415, 0.5019, 0.8415, 0.5019, 0.1585, 0.5019, 0.1585, 0.5019, 0.8415, 0.7519, 0.8415, 0.7519, 0.1585, 0.0, 0.0, 0.0, 0.1585, 0.2519, 0.1585, 0.2519, 0.0, 0.2519, 0.0, 0.2519, 0.1585, 0.5019, 0.1585, 0.5019, 0.0, 0.5019, 0.0, 0.5019, 0.1585, 0.7519, 0.1585, 0.7519, 0.0, 0.0, 0.1585, 0.2519, 0.1585, 0.2519, 0.8415, 0.0, 0.8415, 0.5019, 0.1585, 0.7519, 0.1585, 0.6269, 0.5, 0.0, 0.0, 0.2519, 0.0, 0.2519, 0.1585, 0.0, 0.1585, 0.2519, 0.0, 0.5019, 0.0, 0.5019, 0.1585, 0.2519, 0.1585, 0.5019, 0.0, 0.7519, 0.0, 0.7519, 0.1585, 0.5019, 0.1585, 0.0, 0.0, 0.2519, 0.0, 0.2519, 0.0, 0.0, 0.0, 0.2519, 0.0, 0.5019, 0.0, 0.5019, 0.0, 0.2519, 0.0, 0.5019, 0.0, 0.7519, 0.0, 0.7519, 0.0, 0.5019, 0.0, 1.0, 1.0, 0.7519, 1.0, 0.7519, 1.0, 1.0, 1.0, 0.7519, 1.0, 0.5019, 1.0, 0.5019, 1.0, 0.7519, 1.0, 0.5019, 1.0, 0.2519, 1.0, 0.2519, 1.0, 0.5019, 1.0, 0.0, 0.8415, 0.2519, 0.8415, 0.2519, 1.0, 0.0, 1.0, 0.2519, 0.8415, 0.5019, 0.8415, 0.5019, 1.0, 0.2519, 1.0, 0.5019, 0.8415, 0.7519, 0.8415, 0.7519, 1.0, 0.5019, 1.0, 0.0, 0.8415, 0.0, 1.0, 0.2519, 1.0, 0.2519, 0.8415, 0.2519, 0.8415, 0.2519, 1.0, 0.5019, 1.0, 0.5019, 0.8415, 0.5019, 0.8415, 0.5019, 1.0, 0.7519, 1.0, 0.7519, 0.8415, 0.2519, 0.1585, 0.5019, 0.1585, 0.3769, 0.5, 0.5019, 0.1585, 0.5019, 0.8415, 0.3769, 0.5, 0.5019, 0.8415, 0.2519, 0.8415, 0.3769, 0.5, 0.2519, 0.8415, 0.2519, 0.1585, 0.3769, 0.5, 0.7519, 0.1585, 0.7519, 0.8415, 0.6269, 0.5, 0.7519, 0.8415, 0.5019, 0.8415, 0.6269, 0.5, 0.5019, 0.8415, 0.5019, 0.1585, 0.6269, 0.5])
me_plane_004.use_remesh_fix_poles = True
me_plane_004.use_remesh_preserve_attributes = False
me_plane_004.update()
me_plane_005 = bpy.data.meshes.new('Plane.005')
me_plane_005.from_pydata([(-1.0, -1.0, 0.0), (1.0, -1.0, 0.0), (-1.0, 1.0, 0.0), (1.0, 1.0, 0.0), (-1.0, -1.0, 0.3178), (1.0, -1.0, 0.3178), (-1.0, 1.0, 0.3178), (1.0, 1.0, 0.3178), (-1.0, 0.683, 1.49e-08), (-1.0, -0.683, 1.49e-08), (1.0, -0.683, 1.49e-08), (1.0, 0.683, 1.49e-08), (-1.0, 0.683, 0.3178), (-1.0, -0.683, 0.3178), (1.0, -0.683, 0.3178), (1.0, 0.683, 0.3178), (-0.8158, -1.0, 1.49e-08), (0.003787, -1.0, 0.0), (0.8234, -1.0, 1.49e-08), (0.8234, 1.0, 1.49e-08), (0.003787, 1.0, 0.0), (-0.8158, 1.0, 1.49e-08), (-0.8158, -1.0, 0.3178), (0.003787, -1.0, 0.3178), (0.8234, -1.0, 0.3178), (0.8234, 1.0, 0.3178), (0.003787, 1.0, 0.3178), (-0.8158, 1.0, 0.3178), (0.8234, -0.683, 0.4417), (0.003787, -0.683, 0.4417), (-0.8158, -0.683, 0.4417), (0.8234, 0.683, 0.4417), (0.003787, 0.683, 0.4417), (-0.8158, 0.683, 0.4417), (-0.8158, -0.683, 2.98e-08), (0.003787, -0.683, 1.49e-08), (0.8234, -0.683, 2.98e-08), (-0.8158, 0.683, 2.98e-08), (0.003787, 0.683, 1.49e-08), (0.8234, 0.683, 2.98e-08), (-0.406, 5.045e-07, 0.2572), (0.4136, 5.318e-07, 0.2572)], [], [(39, 19, 3, 11), (31, 15, 7, 25), (11, 3, 7, 15), (9, 0, 4, 13), (21, 2, 6, 27), (18, 1, 5, 24), (2, 8, 12, 6), (8, 9, 13, 12), (1, 10, 14, 5), (10, 11, 15, 14), (24, 5, 14, 28), (28, 14, 15, 31), (18, 36, 10, 1), (36, 39, 11, 10), (9, 8, 37, 34), (34, 37, 38, 35), (35, 38, 39, 36), (0, 9, 34, 16), (16, 34, 35, 17), (17, 35, 36, 18), (13, 30, 33, 12), (29, 28, 41), (4, 22, 30, 13), (22, 23, 29, 30), (23, 24, 28, 29), (0, 16, 22, 4), (16, 17, 23, 22), (17, 18, 24, 23), (3, 19, 25, 7), (19, 20, 26, 25), (20, 21, 27, 26), (12, 33, 27, 6), (33, 32, 26, 27), (32, 31, 25, 26), (8, 2, 21, 37), (37, 21, 20, 38), (38, 20, 19, 39), (30, 29, 40), (29, 32, 40), (32, 33, 40), (33, 30, 40), (28, 31, 41), (31, 32, 41), (32, 29, 41)])
me_plane_005.polygons.foreach_set('use_smooth', [True] * 44)
_uv = me_plane_005.uv_layers.new(name='UVMap')
_uv.uv.foreach_set('vector', [0.7519, 0.8415, 0.7519, 1.0, 1.0, 1.0, 1.0, 0.8415, 0.7519, 0.8415, 1.0, 0.8415, 1.0, 1.0, 0.7519, 1.0, 1.0, 0.8415, 1.0, 1.0, 1.0, 1.0, 1.0, 0.8415, 0.0, 0.1585, 0.0, 0.0, 0.0, 0.0, 0.0, 0.1585, 0.2519, 1.0, 0.0, 1.0, 0.0, 1.0, 0.2519, 1.0, 0.7519, 0.0, 1.0, 0.0, 1.0, 0.0, 0.7519, 0.0, 0.0, 1.0, 0.0, 0.8415, 0.0, 0.8415, 0.0, 1.0, 0.0, 0.8415, 0.0, 0.1585, 0.0, 0.1585, 0.0, 0.8415, 1.0, 0.0, 1.0, 0.1585, 1.0, 0.1585, 1.0, 0.0, 1.0, 0.1585, 1.0, 0.8415, 1.0, 0.8415, 1.0, 0.1585, 0.7519, 0.0, 1.0, 0.0, 1.0, 0.1585, 0.7519, 0.1585, 0.7519, 0.1585, 1.0, 0.1585, 1.0, 0.8415, 0.7519, 0.8415, 0.7519, 0.0, 0.7519, 0.1585, 1.0, 0.1585, 1.0, 0.0, 0.7519, 0.1585, 0.7519, 0.8415, 1.0, 0.8415, 1.0, 0.1585, 0.0, 0.1585, 0.0, 0.8415, 0.2519, 0.8415, 0.2519, 0.1585, 0.2519, 0.1585, 0.2519, 0.8415, 0.5019, 0.8415, 0.5019, 0.1585, 0.5019, 0.1585, 0.5019, 0.8415, 0.7519, 0.8415, 0.7519, 0.1585, 0.0, 0.0, 0.0, 0.1585, 0.2519, 0.1585, 0.2519, 0.0, 0.2519, 0.0, 0.2519, 0.1585, 0.5019, 0.1585, 0.5019, 0.0, 0.5019, 0.0, 0.5019, 0.1585, 0.7519, 0.1585, 0.7519, 0.0, 0.0, 0.1585, 0.2519, 0.1585, 0.2519, 0.8415, 0.0, 0.8415, 0.5019, 0.1585, 0.7519, 0.1585, 0.6269, 0.5, 0.0, 0.0, 0.2519, 0.0, 0.2519, 0.1585, 0.0, 0.1585, 0.2519, 0.0, 0.5019, 0.0, 0.5019, 0.1585, 0.2519, 0.1585, 0.5019, 0.0, 0.7519, 0.0, 0.7519, 0.1585, 0.5019, 0.1585, 0.0, 0.0, 0.2519, 0.0, 0.2519, 0.0, 0.0, 0.0, 0.2519, 0.0, 0.5019, 0.0, 0.5019, 0.0, 0.2519, 0.0, 0.5019, 0.0, 0.7519, 0.0, 0.7519, 0.0, 0.5019, 0.0, 1.0, 1.0, 0.7519, 1.0, 0.7519, 1.0, 1.0, 1.0, 0.7519, 1.0, 0.5019, 1.0, 0.5019, 1.0, 0.7519, 1.0, 0.5019, 1.0, 0.2519, 1.0, 0.2519, 1.0, 0.5019, 1.0, 0.0, 0.8415, 0.2519, 0.8415, 0.2519, 1.0, 0.0, 1.0, 0.2519, 0.8415, 0.5019, 0.8415, 0.5019, 1.0, 0.2519, 1.0, 0.5019, 0.8415, 0.7519, 0.8415, 0.7519, 1.0, 0.5019, 1.0, 0.0, 0.8415, 0.0, 1.0, 0.2519, 1.0, 0.2519, 0.8415, 0.2519, 0.8415, 0.2519, 1.0, 0.5019, 1.0, 0.5019, 0.8415, 0.5019, 0.8415, 0.5019, 1.0, 0.7519, 1.0, 0.7519, 0.8415, 0.2519, 0.1585, 0.5019, 0.1585, 0.3769, 0.5, 0.5019, 0.1585, 0.5019, 0.8415, 0.3769, 0.5, 0.5019, 0.8415, 0.2519, 0.8415, 0.3769, 0.5, 0.2519, 0.8415, 0.2519, 0.1585, 0.3769, 0.5, 0.7519, 0.1585, 0.7519, 0.8415, 0.6269, 0.5, 0.7519, 0.8415, 0.5019, 0.8415, 0.6269, 0.5, 0.5019, 0.8415, 0.5019, 0.1585, 0.6269, 0.5])
me_plane_005.use_remesh_fix_poles = True
me_plane_005.use_remesh_preserve_attributes = False
me_plane_005.update()
me_plane_006 = bpy.data.meshes.new('Plane.006')
me_plane_006.from_pydata([(-1.0, -1.0, 0.0), (1.0, -1.0, 0.0), (-1.0, 1.0, 0.0), (1.0, 1.0, 0.0), (-1.0, -1.0, 0.3178), (1.0, -1.0, 0.3178), (-1.0, 1.0, 0.3178), (1.0, 1.0, 0.3178), (-1.0, 0.683, 1.49e-08), (-1.0, -0.683, 1.49e-08), (1.0, -0.683, 1.49e-08), (1.0, 0.683, 1.49e-08), (-1.0, 0.683, 0.3178), (-1.0, -0.683, 0.3178), (1.0, -0.683, 0.3178), (1.0, 0.683, 0.3178), (-0.8158, -1.0, 1.49e-08), (0.003787, -1.0, 0.0), (0.8234, -1.0, 1.49e-08), (0.8234, 1.0, 1.49e-08), (0.003787, 1.0, 0.0), (-0.8158, 1.0, 1.49e-08), (-0.8158, -1.0, 0.3178), (0.003787, -1.0, 0.3178), (0.8234, -1.0, 0.3178), (0.8234, 1.0, 0.3178), (0.003787, 1.0, 0.3178), (-0.8158, 1.0, 0.3178), (0.8234, -0.683, 0.4417), (0.003787, -0.683, 0.4417), (-0.8158, -0.683, 0.4417), (0.8234, 0.683, 0.4417), (0.003787, 0.683, 0.4417), (-0.8158, 0.683, 0.4417), (-0.8158, -0.683, 2.98e-08), (0.003787, -0.683, 1.49e-08), (0.8234, -0.683, 2.98e-08), (-0.8158, 0.683, 2.98e-08), (0.003787, 0.683, 1.49e-08), (0.8234, 0.683, 2.98e-08), (-0.406, 5.045e-07, 0.2572), (0.4136, 5.318e-07, 0.2572)], [], [(39, 19, 3, 11), (31, 15, 7, 25), (11, 3, 7, 15), (9, 0, 4, 13), (21, 2, 6, 27), (18, 1, 5, 24), (2, 8, 12, 6), (8, 9, 13, 12), (1, 10, 14, 5), (10, 11, 15, 14), (24, 5, 14, 28), (28, 14, 15, 31), (18, 36, 10, 1), (36, 39, 11, 10), (9, 8, 37, 34), (34, 37, 38, 35), (35, 38, 39, 36), (0, 9, 34, 16), (16, 34, 35, 17), (17, 35, 36, 18), (13, 30, 33, 12), (29, 28, 41), (4, 22, 30, 13), (22, 23, 29, 30), (23, 24, 28, 29), (0, 16, 22, 4), (16, 17, 23, 22), (17, 18, 24, 23), (3, 19, 25, 7), (19, 20, 26, 25), (20, 21, 27, 26), (12, 33, 27, 6), (33, 32, 26, 27), (32, 31, 25, 26), (8, 2, 21, 37), (37, 21, 20, 38), (38, 20, 19, 39), (30, 29, 40), (29, 32, 40), (32, 33, 40), (33, 30, 40), (28, 31, 41), (31, 32, 41), (32, 29, 41)])
me_plane_006.polygons.foreach_set('use_smooth', [True] * 44)
_uv = me_plane_006.uv_layers.new(name='UVMap')
_uv.uv.foreach_set('vector', [0.7519, 0.8415, 0.7519, 1.0, 1.0, 1.0, 1.0, 0.8415, 0.7519, 0.8415, 1.0, 0.8415, 1.0, 1.0, 0.7519, 1.0, 1.0, 0.8415, 1.0, 1.0, 1.0, 1.0, 1.0, 0.8415, 0.0, 0.1585, 0.0, 0.0, 0.0, 0.0, 0.0, 0.1585, 0.2519, 1.0, 0.0, 1.0, 0.0, 1.0, 0.2519, 1.0, 0.7519, 0.0, 1.0, 0.0, 1.0, 0.0, 0.7519, 0.0, 0.0, 1.0, 0.0, 0.8415, 0.0, 0.8415, 0.0, 1.0, 0.0, 0.8415, 0.0, 0.1585, 0.0, 0.1585, 0.0, 0.8415, 1.0, 0.0, 1.0, 0.1585, 1.0, 0.1585, 1.0, 0.0, 1.0, 0.1585, 1.0, 0.8415, 1.0, 0.8415, 1.0, 0.1585, 0.7519, 0.0, 1.0, 0.0, 1.0, 0.1585, 0.7519, 0.1585, 0.7519, 0.1585, 1.0, 0.1585, 1.0, 0.8415, 0.7519, 0.8415, 0.7519, 0.0, 0.7519, 0.1585, 1.0, 0.1585, 1.0, 0.0, 0.7519, 0.1585, 0.7519, 0.8415, 1.0, 0.8415, 1.0, 0.1585, 0.0, 0.1585, 0.0, 0.8415, 0.2519, 0.8415, 0.2519, 0.1585, 0.2519, 0.1585, 0.2519, 0.8415, 0.5019, 0.8415, 0.5019, 0.1585, 0.5019, 0.1585, 0.5019, 0.8415, 0.7519, 0.8415, 0.7519, 0.1585, 0.0, 0.0, 0.0, 0.1585, 0.2519, 0.1585, 0.2519, 0.0, 0.2519, 0.0, 0.2519, 0.1585, 0.5019, 0.1585, 0.5019, 0.0, 0.5019, 0.0, 0.5019, 0.1585, 0.7519, 0.1585, 0.7519, 0.0, 0.0, 0.1585, 0.2519, 0.1585, 0.2519, 0.8415, 0.0, 0.8415, 0.5019, 0.1585, 0.7519, 0.1585, 0.6269, 0.5, 0.0, 0.0, 0.2519, 0.0, 0.2519, 0.1585, 0.0, 0.1585, 0.2519, 0.0, 0.5019, 0.0, 0.5019, 0.1585, 0.2519, 0.1585, 0.5019, 0.0, 0.7519, 0.0, 0.7519, 0.1585, 0.5019, 0.1585, 0.0, 0.0, 0.2519, 0.0, 0.2519, 0.0, 0.0, 0.0, 0.2519, 0.0, 0.5019, 0.0, 0.5019, 0.0, 0.2519, 0.0, 0.5019, 0.0, 0.7519, 0.0, 0.7519, 0.0, 0.5019, 0.0, 1.0, 1.0, 0.7519, 1.0, 0.7519, 1.0, 1.0, 1.0, 0.7519, 1.0, 0.5019, 1.0, 0.5019, 1.0, 0.7519, 1.0, 0.5019, 1.0, 0.2519, 1.0, 0.2519, 1.0, 0.5019, 1.0, 0.0, 0.8415, 0.2519, 0.8415, 0.2519, 1.0, 0.0, 1.0, 0.2519, 0.8415, 0.5019, 0.8415, 0.5019, 1.0, 0.2519, 1.0, 0.5019, 0.8415, 0.7519, 0.8415, 0.7519, 1.0, 0.5019, 1.0, 0.0, 0.8415, 0.0, 1.0, 0.2519, 1.0, 0.2519, 0.8415, 0.2519, 0.8415, 0.2519, 1.0, 0.5019, 1.0, 0.5019, 0.8415, 0.5019, 0.8415, 0.5019, 1.0, 0.7519, 1.0, 0.7519, 0.8415, 0.2519, 0.1585, 0.5019, 0.1585, 0.3769, 0.5, 0.5019, 0.1585, 0.5019, 0.8415, 0.3769, 0.5, 0.5019, 0.8415, 0.2519, 0.8415, 0.3769, 0.5, 0.2519, 0.8415, 0.2519, 0.1585, 0.3769, 0.5, 0.7519, 0.1585, 0.7519, 0.8415, 0.6269, 0.5, 0.7519, 0.8415, 0.5019, 0.8415, 0.6269, 0.5, 0.5019, 0.8415, 0.5019, 0.1585, 0.6269, 0.5])
me_plane_006.use_remesh_fix_poles = True
me_plane_006.use_remesh_preserve_attributes = False
me_plane_006.update()
me_plane_007 = bpy.data.meshes.new('Plane.007')
me_plane_007.from_pydata([(-1.0, -1.0, 0.0), (1.0, -1.0, 0.0), (-1.0, 1.0, 0.0), (1.0, 1.0, 0.0), (-1.0, -1.0, 0.3178), (1.0, -1.0, 0.3178), (-1.0, 1.0, 0.3178), (1.0, 1.0, 0.3178), (-1.0, 0.683, 1.49e-08), (-1.0, -0.683, 1.49e-08), (1.0, -0.683, 1.49e-08), (1.0, 0.683, 1.49e-08), (-1.0, 0.683, 0.3178), (-1.0, -0.683, 0.3178), (1.0, -0.683, 0.3178), (1.0, 0.683, 0.3178), (-0.8158, -1.0, 1.49e-08), (0.003787, -1.0, 0.0), (0.8234, -1.0, 1.49e-08), (0.8234, 1.0, 1.49e-08), (0.003787, 1.0, 0.0), (-0.8158, 1.0, 1.49e-08), (-0.8158, -1.0, 0.3178), (0.003787, -1.0, 0.3178), (0.8234, -1.0, 0.3178), (0.8234, 1.0, 0.3178), (0.003787, 1.0, 0.3178), (-0.8158, 1.0, 0.3178), (0.8234, -0.683, 0.4417), (0.003787, -0.683, 0.4417), (-0.8158, -0.683, 0.4417), (0.8234, 0.683, 0.4417), (0.003787, 0.683, 0.4417), (-0.8158, 0.683, 0.4417), (-0.8158, -0.683, 2.98e-08), (0.003787, -0.683, 1.49e-08), (0.8234, -0.683, 2.98e-08), (-0.8158, 0.683, 2.98e-08), (0.003787, 0.683, 1.49e-08), (0.8234, 0.683, 2.98e-08), (-0.406, 5.045e-07, 0.2572), (0.4136, 5.318e-07, 0.2572)], [], [(39, 19, 3, 11), (31, 15, 7, 25), (11, 3, 7, 15), (9, 0, 4, 13), (21, 2, 6, 27), (18, 1, 5, 24), (2, 8, 12, 6), (8, 9, 13, 12), (1, 10, 14, 5), (10, 11, 15, 14), (24, 5, 14, 28), (28, 14, 15, 31), (18, 36, 10, 1), (36, 39, 11, 10), (9, 8, 37, 34), (34, 37, 38, 35), (35, 38, 39, 36), (0, 9, 34, 16), (16, 34, 35, 17), (17, 35, 36, 18), (13, 30, 33, 12), (29, 28, 41), (4, 22, 30, 13), (22, 23, 29, 30), (23, 24, 28, 29), (0, 16, 22, 4), (16, 17, 23, 22), (17, 18, 24, 23), (3, 19, 25, 7), (19, 20, 26, 25), (20, 21, 27, 26), (12, 33, 27, 6), (33, 32, 26, 27), (32, 31, 25, 26), (8, 2, 21, 37), (37, 21, 20, 38), (38, 20, 19, 39), (30, 29, 40), (29, 32, 40), (32, 33, 40), (33, 30, 40), (28, 31, 41), (31, 32, 41), (32, 29, 41)])
me_plane_007.polygons.foreach_set('use_smooth', [True] * 44)
_uv = me_plane_007.uv_layers.new(name='UVMap')
_uv.uv.foreach_set('vector', [0.7519, 0.8415, 0.7519, 1.0, 1.0, 1.0, 1.0, 0.8415, 0.7519, 0.8415, 1.0, 0.8415, 1.0, 1.0, 0.7519, 1.0, 1.0, 0.8415, 1.0, 1.0, 1.0, 1.0, 1.0, 0.8415, 0.0, 0.1585, 0.0, 0.0, 0.0, 0.0, 0.0, 0.1585, 0.2519, 1.0, 0.0, 1.0, 0.0, 1.0, 0.2519, 1.0, 0.7519, 0.0, 1.0, 0.0, 1.0, 0.0, 0.7519, 0.0, 0.0, 1.0, 0.0, 0.8415, 0.0, 0.8415, 0.0, 1.0, 0.0, 0.8415, 0.0, 0.1585, 0.0, 0.1585, 0.0, 0.8415, 1.0, 0.0, 1.0, 0.1585, 1.0, 0.1585, 1.0, 0.0, 1.0, 0.1585, 1.0, 0.8415, 1.0, 0.8415, 1.0, 0.1585, 0.7519, 0.0, 1.0, 0.0, 1.0, 0.1585, 0.7519, 0.1585, 0.7519, 0.1585, 1.0, 0.1585, 1.0, 0.8415, 0.7519, 0.8415, 0.7519, 0.0, 0.7519, 0.1585, 1.0, 0.1585, 1.0, 0.0, 0.7519, 0.1585, 0.7519, 0.8415, 1.0, 0.8415, 1.0, 0.1585, 0.0, 0.1585, 0.0, 0.8415, 0.2519, 0.8415, 0.2519, 0.1585, 0.2519, 0.1585, 0.2519, 0.8415, 0.5019, 0.8415, 0.5019, 0.1585, 0.5019, 0.1585, 0.5019, 0.8415, 0.7519, 0.8415, 0.7519, 0.1585, 0.0, 0.0, 0.0, 0.1585, 0.2519, 0.1585, 0.2519, 0.0, 0.2519, 0.0, 0.2519, 0.1585, 0.5019, 0.1585, 0.5019, 0.0, 0.5019, 0.0, 0.5019, 0.1585, 0.7519, 0.1585, 0.7519, 0.0, 0.0, 0.1585, 0.2519, 0.1585, 0.2519, 0.8415, 0.0, 0.8415, 0.5019, 0.1585, 0.7519, 0.1585, 0.6269, 0.5, 0.0, 0.0, 0.2519, 0.0, 0.2519, 0.1585, 0.0, 0.1585, 0.2519, 0.0, 0.5019, 0.0, 0.5019, 0.1585, 0.2519, 0.1585, 0.5019, 0.0, 0.7519, 0.0, 0.7519, 0.1585, 0.5019, 0.1585, 0.0, 0.0, 0.2519, 0.0, 0.2519, 0.0, 0.0, 0.0, 0.2519, 0.0, 0.5019, 0.0, 0.5019, 0.0, 0.2519, 0.0, 0.5019, 0.0, 0.7519, 0.0, 0.7519, 0.0, 0.5019, 0.0, 1.0, 1.0, 0.7519, 1.0, 0.7519, 1.0, 1.0, 1.0, 0.7519, 1.0, 0.5019, 1.0, 0.5019, 1.0, 0.7519, 1.0, 0.5019, 1.0, 0.2519, 1.0, 0.2519, 1.0, 0.5019, 1.0, 0.0, 0.8415, 0.2519, 0.8415, 0.2519, 1.0, 0.0, 1.0, 0.2519, 0.8415, 0.5019, 0.8415, 0.5019, 1.0, 0.2519, 1.0, 0.5019, 0.8415, 0.7519, 0.8415, 0.7519, 1.0, 0.5019, 1.0, 0.0, 0.8415, 0.0, 1.0, 0.2519, 1.0, 0.2519, 0.8415, 0.2519, 0.8415, 0.2519, 1.0, 0.5019, 1.0, 0.5019, 0.8415, 0.5019, 0.8415, 0.5019, 1.0, 0.7519, 1.0, 0.7519, 0.8415, 0.2519, 0.1585, 0.5019, 0.1585, 0.3769, 0.5, 0.5019, 0.1585, 0.5019, 0.8415, 0.3769, 0.5, 0.5019, 0.8415, 0.2519, 0.8415, 0.3769, 0.5, 0.2519, 0.8415, 0.2519, 0.1585, 0.3769, 0.5, 0.7519, 0.1585, 0.7519, 0.8415, 0.6269, 0.5, 0.7519, 0.8415, 0.5019, 0.8415, 0.6269, 0.5, 0.5019, 0.8415, 0.5019, 0.1585, 0.6269, 0.5])
me_plane_007.use_remesh_fix_poles = True
me_plane_007.use_remesh_preserve_attributes = False
me_plane_007.update()
me_plane_008 = bpy.data.meshes.new('Plane.008')
me_plane_008.from_pydata([(-1.0, -1.0, 0.0), (1.0, -1.0, 0.0), (-1.0, 1.0, 0.0), (1.0, 1.0, 0.0), (-1.0, -1.0, 0.3178), (1.0, -1.0, 0.3178), (-1.0, 1.0, 0.3178), (1.0, 1.0, 0.3178), (-1.0, 0.683, 1.49e-08), (-1.0, -0.683, 1.49e-08), (1.0, -0.683, 1.49e-08), (1.0, 0.683, 1.49e-08), (-1.0, 0.683, 0.3178), (-1.0, -0.683, 0.3178), (1.0, -0.683, 0.3178), (1.0, 0.683, 0.3178), (-0.8158, -1.0, 1.49e-08), (0.003787, -1.0, 0.0), (0.8234, -1.0, 1.49e-08), (0.8234, 1.0, 1.49e-08), (0.003787, 1.0, 0.0), (-0.8158, 1.0, 1.49e-08), (-0.8158, -1.0, 0.3178), (0.003787, -1.0, 0.3178), (0.8234, -1.0, 0.3178), (0.8234, 1.0, 0.3178), (0.003787, 1.0, 0.3178), (-0.8158, 1.0, 0.3178), (0.8234, -0.683, 0.4417), (0.003787, -0.683, 0.4417), (-0.8158, -0.683, 0.4417), (0.8234, 0.683, 0.4417), (0.003787, 0.683, 0.4417), (-0.8158, 0.683, 0.4417), (-0.8158, -0.683, 2.98e-08), (0.003787, -0.683, 1.49e-08), (0.8234, -0.683, 2.98e-08), (-0.8158, 0.683, 2.98e-08), (0.003787, 0.683, 1.49e-08), (0.8234, 0.683, 2.98e-08), (-0.406, 5.045e-07, 0.2572), (0.4136, 5.318e-07, 0.2572)], [], [(39, 19, 3, 11), (31, 15, 7, 25), (11, 3, 7, 15), (9, 0, 4, 13), (21, 2, 6, 27), (18, 1, 5, 24), (2, 8, 12, 6), (8, 9, 13, 12), (1, 10, 14, 5), (10, 11, 15, 14), (24, 5, 14, 28), (28, 14, 15, 31), (18, 36, 10, 1), (36, 39, 11, 10), (9, 8, 37, 34), (34, 37, 38, 35), (35, 38, 39, 36), (0, 9, 34, 16), (16, 34, 35, 17), (17, 35, 36, 18), (13, 30, 33, 12), (29, 28, 41), (4, 22, 30, 13), (22, 23, 29, 30), (23, 24, 28, 29), (0, 16, 22, 4), (16, 17, 23, 22), (17, 18, 24, 23), (3, 19, 25, 7), (19, 20, 26, 25), (20, 21, 27, 26), (12, 33, 27, 6), (33, 32, 26, 27), (32, 31, 25, 26), (8, 2, 21, 37), (37, 21, 20, 38), (38, 20, 19, 39), (30, 29, 40), (29, 32, 40), (32, 33, 40), (33, 30, 40), (28, 31, 41), (31, 32, 41), (32, 29, 41)])
me_plane_008.polygons.foreach_set('use_smooth', [True] * 44)
_uv = me_plane_008.uv_layers.new(name='UVMap')
_uv.uv.foreach_set('vector', [0.7519, 0.8415, 0.7519, 1.0, 1.0, 1.0, 1.0, 0.8415, 0.7519, 0.8415, 1.0, 0.8415, 1.0, 1.0, 0.7519, 1.0, 1.0, 0.8415, 1.0, 1.0, 1.0, 1.0, 1.0, 0.8415, 0.0, 0.1585, 0.0, 0.0, 0.0, 0.0, 0.0, 0.1585, 0.2519, 1.0, 0.0, 1.0, 0.0, 1.0, 0.2519, 1.0, 0.7519, 0.0, 1.0, 0.0, 1.0, 0.0, 0.7519, 0.0, 0.0, 1.0, 0.0, 0.8415, 0.0, 0.8415, 0.0, 1.0, 0.0, 0.8415, 0.0, 0.1585, 0.0, 0.1585, 0.0, 0.8415, 1.0, 0.0, 1.0, 0.1585, 1.0, 0.1585, 1.0, 0.0, 1.0, 0.1585, 1.0, 0.8415, 1.0, 0.8415, 1.0, 0.1585, 0.7519, 0.0, 1.0, 0.0, 1.0, 0.1585, 0.7519, 0.1585, 0.7519, 0.1585, 1.0, 0.1585, 1.0, 0.8415, 0.7519, 0.8415, 0.7519, 0.0, 0.7519, 0.1585, 1.0, 0.1585, 1.0, 0.0, 0.7519, 0.1585, 0.7519, 0.8415, 1.0, 0.8415, 1.0, 0.1585, 0.0, 0.1585, 0.0, 0.8415, 0.2519, 0.8415, 0.2519, 0.1585, 0.2519, 0.1585, 0.2519, 0.8415, 0.5019, 0.8415, 0.5019, 0.1585, 0.5019, 0.1585, 0.5019, 0.8415, 0.7519, 0.8415, 0.7519, 0.1585, 0.0, 0.0, 0.0, 0.1585, 0.2519, 0.1585, 0.2519, 0.0, 0.2519, 0.0, 0.2519, 0.1585, 0.5019, 0.1585, 0.5019, 0.0, 0.5019, 0.0, 0.5019, 0.1585, 0.7519, 0.1585, 0.7519, 0.0, 0.0, 0.1585, 0.2519, 0.1585, 0.2519, 0.8415, 0.0, 0.8415, 0.5019, 0.1585, 0.7519, 0.1585, 0.6269, 0.5, 0.0, 0.0, 0.2519, 0.0, 0.2519, 0.1585, 0.0, 0.1585, 0.2519, 0.0, 0.5019, 0.0, 0.5019, 0.1585, 0.2519, 0.1585, 0.5019, 0.0, 0.7519, 0.0, 0.7519, 0.1585, 0.5019, 0.1585, 0.0, 0.0, 0.2519, 0.0, 0.2519, 0.0, 0.0, 0.0, 0.2519, 0.0, 0.5019, 0.0, 0.5019, 0.0, 0.2519, 0.0, 0.5019, 0.0, 0.7519, 0.0, 0.7519, 0.0, 0.5019, 0.0, 1.0, 1.0, 0.7519, 1.0, 0.7519, 1.0, 1.0, 1.0, 0.7519, 1.0, 0.5019, 1.0, 0.5019, 1.0, 0.7519, 1.0, 0.5019, 1.0, 0.2519, 1.0, 0.2519, 1.0, 0.5019, 1.0, 0.0, 0.8415, 0.2519, 0.8415, 0.2519, 1.0, 0.0, 1.0, 0.2519, 0.8415, 0.5019, 0.8415, 0.5019, 1.0, 0.2519, 1.0, 0.5019, 0.8415, 0.7519, 0.8415, 0.7519, 1.0, 0.5019, 1.0, 0.0, 0.8415, 0.0, 1.0, 0.2519, 1.0, 0.2519, 0.8415, 0.2519, 0.8415, 0.2519, 1.0, 0.5019, 1.0, 0.5019, 0.8415, 0.5019, 0.8415, 0.5019, 1.0, 0.7519, 1.0, 0.7519, 0.8415, 0.2519, 0.1585, 0.5019, 0.1585, 0.3769, 0.5, 0.5019, 0.1585, 0.5019, 0.8415, 0.3769, 0.5, 0.5019, 0.8415, 0.2519, 0.8415, 0.3769, 0.5, 0.2519, 0.8415, 0.2519, 0.1585, 0.3769, 0.5, 0.7519, 0.1585, 0.7519, 0.8415, 0.6269, 0.5, 0.7519, 0.8415, 0.5019, 0.8415, 0.6269, 0.5, 0.5019, 0.8415, 0.5019, 0.1585, 0.6269, 0.5])
me_plane_008.use_remesh_fix_poles = True
me_plane_008.use_remesh_preserve_attributes = False
me_plane_008.update()

# ---- objects
ob_light = bpy.data.objects.new('Light', light_light)
ob_camera = bpy.data.objects.new('Camera', cam_camera)
ob_plane = bpy.data.objects.new('Plane', me_plane)
ob_plane_001 = bpy.data.objects.new('Plane.001', me_plane_001)
ob_plane_002 = bpy.data.objects.new('Plane.002', me_plane_002)
ob_plane_003 = bpy.data.objects.new('Plane.003', me_plane_002)
ob_plane_004 = bpy.data.objects.new('Plane.004', me_plane_004)
ob_plane_005 = bpy.data.objects.new('Plane.005', me_plane_005)
ob_plane_006 = bpy.data.objects.new('Plane.006', me_plane_006)
ob_plane_007 = bpy.data.objects.new('Plane.007', me_plane_007)
ob_plane_008 = bpy.data.objects.new('Plane.008', me_plane_008)

# ---- transforms, parenting, visibility, modifiers, constraints
ob_light.location = (4.076, 1.005, 5.904)
ob_light.rotation_euler = (0.6503, 0.05522, 1.866)
ob_light.lock_rotations_4d = False
ob_light.empty_display_type = 'ARROWS'
ob_light.color = (0.0, 0.0, 0.0, 0.0)
ob_light.lineart.crease_threshold = 0.0
ob_camera.location = (7.359, -6.926, 4.958)
ob_camera.rotation_euler = (1.109, 0.0, 0.8149)
ob_camera.lock_rotations_4d = False
ob_camera.empty_display_type = 'ARROWS'
ob_camera.color = (0.0, 0.0, 0.0, 0.0)
ob_camera.display_type = 'WIRE'
ob_camera.lineart.crease_threshold = 0.0
ob_plane.location = (0.0, 0.0, 0.0)
ob_plane.scale = (4.0, 4.0, 4.0)
ob_plane_001.location = (0.1662, -2.723, 0.2168)
ob_plane_001.scale = (2.728, 1.0, 1.0)
_m = ob_plane_001.modifiers.new('Subdivision', 'SUBSURF')
_m.levels = 2
ob_plane_002.location = (1.377, -2.927, 1.023)
ob_plane_002.scale = (1.202, 0.7212, 1.0)
_m = ob_plane_002.modifiers.new('Subdivision', 'SUBSURF')
_m.levels = 2
ob_plane_003.location = (-1.064, -2.927, 1.023)
ob_plane_003.scale = (1.202, 0.7212, 1.0)
_m = ob_plane_003.modifiers.new('Subdivision', 'SUBSURF')
_m.levels = 2
ob_plane_004.location = (1.968, -1.98, 1.938)
ob_plane_004.rotation_euler = (1.438, 2.201e-16, 1.926e-16)
ob_plane_004.scale = (-0.8672, -0.4532, 1.0)
_m = ob_plane_004.modifiers.new('Subdivision', 'SUBSURF')
_m.levels = 2
ob_plane_005.location = (0.2324, -1.98, 1.938)
ob_plane_005.rotation_euler = (1.438, 2.201e-16, 1.926e-16)
ob_plane_005.scale = (-0.8672, -0.4532, 1.0)
_m = ob_plane_005.modifiers.new('Subdivision', 'SUBSURF')
_m.levels = 2
ob_plane_006.location = (-1.489, -1.98, 1.938)
ob_plane_006.rotation_euler = (1.438, 2.201e-16, 1.926e-16)
ob_plane_006.scale = (-0.8672, -0.4532, 1.0)
_m = ob_plane_006.modifiers.new('Subdivision', 'SUBSURF')
_m.levels = 2
ob_plane_007.location = (2.504, -2.977, 1.397)
ob_plane_007.rotation_euler = (-0.01251, -2.778e-18, -1.558)
ob_plane_007.scale = (-0.6267, -0.3754, 0.7227)
_m = ob_plane_007.modifiers.new('Subdivision', 'SUBSURF')
_m.levels = 2
ob_plane_008.location = (-2.109, -2.977, 1.397)
ob_plane_008.rotation_euler = (-0.01251, -2.778e-18, -1.558)
ob_plane_008.scale = (-0.6267, -0.3754, 0.7227)
_m = ob_plane_008.modifiers.new('Subdivision', 'SUBSURF')
_m.levels = 2

# ---- collection membership
col_collection.objects.link(ob_light)
col_collection.objects.link(ob_camera)
col_collection.objects.link(ob_plane)
col_collection.objects.link(ob_plane_001)
col_collection.objects.link(ob_plane_002)
col_collection.objects.link(ob_plane_003)
col_collection.objects.link(ob_plane_004)
col_collection.objects.link(ob_plane_005)
col_collection.objects.link(ob_plane_006)
col_collection.objects.link(ob_plane_007)
col_collection.objects.link(ob_plane_008)

# ---- scene / render settings (as saved in the file)
scene.camera = ob_camera
scene.frame_start = 1; scene.frame_end = 250; scene.frame_set(1)
scene.render.engine = 'BLENDER_EEVEE_NEXT'
scene.cycles.use_denoising = False
scene.cycles.samples = 128
scene.cycles.sampling_pattern = 'TABULATED_SOBOL'
scene.cycles.use_adaptive_sampling = False
scene.cycles.use_light_tree = False
scene.view_settings.view_transform = 'Filmic'
bpy.context.view_layer.update()
